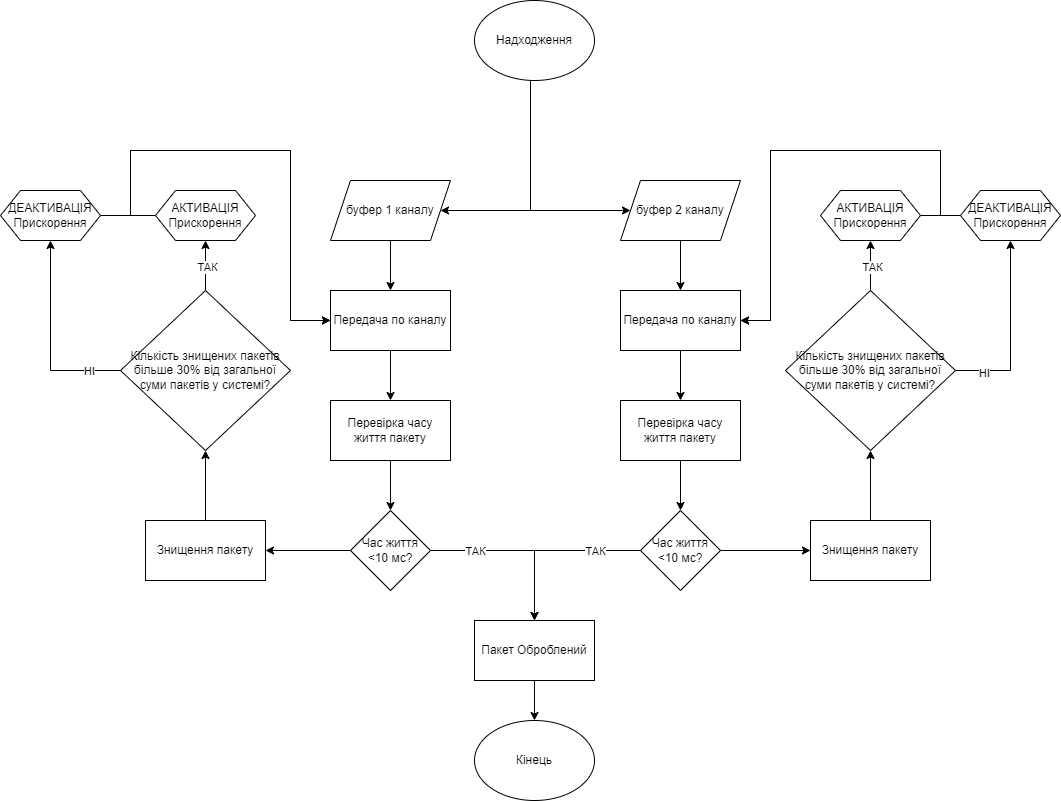

The diagram above was exported from draw.io. Its source (the exported page's mxGraphModel, read from the mxfile embedded in the PNG):
<mxGraphModel dx="2876" dy="1054" grid="1" gridSize="10" guides="1" tooltips="1" connect="1" arrows="1" fold="1" page="1" pageScale="1" pageWidth="827" pageHeight="1169" math="0" shadow="0">
  <root>
    <mxCell id="0" />
    <mxCell id="1" parent="0" />
    <mxCell id="OzGhN95pqH1N_DEJJZMT-111" style="edgeStyle=orthogonalEdgeStyle;rounded=0;orthogonalLoop=1;jettySize=auto;html=1;entryX=0;entryY=0.5;entryDx=0;entryDy=0;" edge="1" parent="1" source="OzGhN95pqH1N_DEJJZMT-1" target="OzGhN95pqH1N_DEJJZMT-7">
      <mxGeometry relative="1" as="geometry">
        <Array as="points">
          <mxPoint x="410" y="280" />
        </Array>
      </mxGeometry>
    </mxCell>
    <mxCell id="OzGhN95pqH1N_DEJJZMT-112" style="edgeStyle=orthogonalEdgeStyle;rounded=0;orthogonalLoop=1;jettySize=auto;html=1;entryX=1;entryY=0.5;entryDx=0;entryDy=0;" edge="1" parent="1" source="OzGhN95pqH1N_DEJJZMT-1" target="OzGhN95pqH1N_DEJJZMT-5">
      <mxGeometry relative="1" as="geometry">
        <Array as="points">
          <mxPoint x="410" y="280" />
        </Array>
      </mxGeometry>
    </mxCell>
    <mxCell id="OzGhN95pqH1N_DEJJZMT-1" value="Надходження" style="ellipse;whiteSpace=wrap;html=1;" vertex="1" parent="1">
      <mxGeometry x="354" y="70" width="120" height="80" as="geometry" />
    </mxCell>
    <mxCell id="OzGhN95pqH1N_DEJJZMT-11" value="" style="edgeStyle=orthogonalEdgeStyle;rounded=0;orthogonalLoop=1;jettySize=auto;html=1;" edge="1" parent="1" source="OzGhN95pqH1N_DEJJZMT-5" target="OzGhN95pqH1N_DEJJZMT-10">
      <mxGeometry relative="1" as="geometry" />
    </mxCell>
    <mxCell id="OzGhN95pqH1N_DEJJZMT-5" value="буфер 1 каналу" style="shape=parallelogram;perimeter=parallelogramPerimeter;whiteSpace=wrap;html=1;fixedSize=1;" vertex="1" parent="1">
      <mxGeometry x="210" y="250" width="120" height="60" as="geometry" />
    </mxCell>
    <mxCell id="OzGhN95pqH1N_DEJJZMT-88" style="edgeStyle=orthogonalEdgeStyle;rounded=0;orthogonalLoop=1;jettySize=auto;html=1;entryX=0.5;entryY=0;entryDx=0;entryDy=0;" edge="1" parent="1" source="OzGhN95pqH1N_DEJJZMT-7" target="OzGhN95pqH1N_DEJJZMT-85">
      <mxGeometry relative="1" as="geometry" />
    </mxCell>
    <mxCell id="OzGhN95pqH1N_DEJJZMT-7" value="буфер 2 каналу" style="shape=parallelogram;perimeter=parallelogramPerimeter;whiteSpace=wrap;html=1;fixedSize=1;" vertex="1" parent="1">
      <mxGeometry x="500" y="250" width="120" height="60" as="geometry" />
    </mxCell>
    <mxCell id="OzGhN95pqH1N_DEJJZMT-23" style="edgeStyle=orthogonalEdgeStyle;rounded=0;orthogonalLoop=1;jettySize=auto;html=1;entryX=0.5;entryY=0;entryDx=0;entryDy=0;" edge="1" parent="1" source="OzGhN95pqH1N_DEJJZMT-10" target="OzGhN95pqH1N_DEJJZMT-12">
      <mxGeometry relative="1" as="geometry" />
    </mxCell>
    <mxCell id="OzGhN95pqH1N_DEJJZMT-10" value="Передача по каналу" style="whiteSpace=wrap;html=1;" vertex="1" parent="1">
      <mxGeometry x="210" y="360" width="120" height="60" as="geometry" />
    </mxCell>
    <mxCell id="OzGhN95pqH1N_DEJJZMT-15" value="" style="edgeStyle=orthogonalEdgeStyle;rounded=0;orthogonalLoop=1;jettySize=auto;html=1;" edge="1" parent="1" source="OzGhN95pqH1N_DEJJZMT-12" target="OzGhN95pqH1N_DEJJZMT-14">
      <mxGeometry relative="1" as="geometry" />
    </mxCell>
    <mxCell id="OzGhN95pqH1N_DEJJZMT-12" value="Перевірка часу життя пакету" style="whiteSpace=wrap;html=1;" vertex="1" parent="1">
      <mxGeometry x="210" y="470" width="120" height="60" as="geometry" />
    </mxCell>
    <mxCell id="OzGhN95pqH1N_DEJJZMT-22" style="edgeStyle=orthogonalEdgeStyle;rounded=0;orthogonalLoop=1;jettySize=auto;html=1;entryX=0.5;entryY=0;entryDx=0;entryDy=0;" edge="1" parent="1" source="OzGhN95pqH1N_DEJJZMT-14" target="OzGhN95pqH1N_DEJJZMT-18">
      <mxGeometry relative="1" as="geometry">
        <mxPoint x="270" y="790" as="targetPoint" />
      </mxGeometry>
    </mxCell>
    <mxCell id="OzGhN95pqH1N_DEJJZMT-35" value="ТАК" style="edgeLabel;html=1;align=center;verticalAlign=middle;resizable=0;points=[];" vertex="1" connectable="0" parent="OzGhN95pqH1N_DEJJZMT-22">
      <mxGeometry x="-0.08" y="2" relative="1" as="geometry">
        <mxPoint x="-36" y="2" as="offset" />
      </mxGeometry>
    </mxCell>
    <mxCell id="OzGhN95pqH1N_DEJJZMT-28" value="" style="edgeStyle=orthogonalEdgeStyle;rounded=0;orthogonalLoop=1;jettySize=auto;html=1;" edge="1" parent="1" source="OzGhN95pqH1N_DEJJZMT-14" target="OzGhN95pqH1N_DEJJZMT-27">
      <mxGeometry relative="1" as="geometry" />
    </mxCell>
    <mxCell id="OzGhN95pqH1N_DEJJZMT-14" value="Час життя &amp;lt;10 мс?" style="rhombus;whiteSpace=wrap;html=1;" vertex="1" parent="1">
      <mxGeometry x="230" y="580" width="80" height="80" as="geometry" />
    </mxCell>
    <mxCell id="OzGhN95pqH1N_DEJJZMT-110" style="edgeStyle=orthogonalEdgeStyle;rounded=0;orthogonalLoop=1;jettySize=auto;html=1;entryX=0.5;entryY=0;entryDx=0;entryDy=0;" edge="1" parent="1" source="OzGhN95pqH1N_DEJJZMT-18" target="OzGhN95pqH1N_DEJJZMT-109">
      <mxGeometry relative="1" as="geometry" />
    </mxCell>
    <mxCell id="OzGhN95pqH1N_DEJJZMT-18" value="Пакет Оброблений" style="whiteSpace=wrap;html=1;" vertex="1" parent="1">
      <mxGeometry x="354" y="690" width="120" height="60" as="geometry" />
    </mxCell>
    <mxCell id="OzGhN95pqH1N_DEJJZMT-44" style="edgeStyle=orthogonalEdgeStyle;rounded=0;orthogonalLoop=1;jettySize=auto;html=1;entryX=0;entryY=0.5;entryDx=0;entryDy=0;" edge="1" parent="1" source="OzGhN95pqH1N_DEJJZMT-21" target="OzGhN95pqH1N_DEJJZMT-10">
      <mxGeometry relative="1" as="geometry">
        <mxPoint x="200" y="420" as="targetPoint" />
        <Array as="points">
          <mxPoint x="10" y="285" />
          <mxPoint x="10" y="220" />
          <mxPoint x="170" y="220" />
          <mxPoint x="170" y="390" />
        </Array>
      </mxGeometry>
    </mxCell>
    <mxCell id="OzGhN95pqH1N_DEJJZMT-21" value="АКТИВАЦІЯ&lt;br&gt;Прискорення" style="shape=hexagon;perimeter=hexagonPerimeter2;whiteSpace=wrap;html=1;fixedSize=1;" vertex="1" parent="1">
      <mxGeometry x="35" y="260" width="100" height="50" as="geometry" />
    </mxCell>
    <mxCell id="OzGhN95pqH1N_DEJJZMT-30" value="" style="edgeStyle=orthogonalEdgeStyle;rounded=0;orthogonalLoop=1;jettySize=auto;html=1;" edge="1" parent="1" source="OzGhN95pqH1N_DEJJZMT-27" target="OzGhN95pqH1N_DEJJZMT-29">
      <mxGeometry relative="1" as="geometry" />
    </mxCell>
    <mxCell id="OzGhN95pqH1N_DEJJZMT-27" value="Знищення пакету" style="whiteSpace=wrap;html=1;" vertex="1" parent="1">
      <mxGeometry x="25" y="590" width="120" height="60" as="geometry" />
    </mxCell>
    <mxCell id="OzGhN95pqH1N_DEJJZMT-31" style="edgeStyle=orthogonalEdgeStyle;rounded=0;orthogonalLoop=1;jettySize=auto;html=1;entryX=0.5;entryY=1;entryDx=0;entryDy=0;" edge="1" parent="1" source="OzGhN95pqH1N_DEJJZMT-29" target="OzGhN95pqH1N_DEJJZMT-21">
      <mxGeometry relative="1" as="geometry" />
    </mxCell>
    <mxCell id="OzGhN95pqH1N_DEJJZMT-33" value="ТАК" style="edgeLabel;html=1;align=center;verticalAlign=middle;resizable=0;points=[];" vertex="1" connectable="0" parent="OzGhN95pqH1N_DEJJZMT-31">
      <mxGeometry x="-0.0545" y="-1" relative="1" as="geometry">
        <mxPoint as="offset" />
      </mxGeometry>
    </mxCell>
    <mxCell id="OzGhN95pqH1N_DEJJZMT-37" style="edgeStyle=orthogonalEdgeStyle;rounded=0;orthogonalLoop=1;jettySize=auto;html=1;entryX=0.5;entryY=1;entryDx=0;entryDy=0;" edge="1" parent="1" source="OzGhN95pqH1N_DEJJZMT-29" target="OzGhN95pqH1N_DEJJZMT-36">
      <mxGeometry relative="1" as="geometry" />
    </mxCell>
    <mxCell id="OzGhN95pqH1N_DEJJZMT-38" value="НІ" style="edgeLabel;html=1;align=center;verticalAlign=middle;resizable=0;points=[];" vertex="1" connectable="0" parent="OzGhN95pqH1N_DEJJZMT-37">
      <mxGeometry x="-0.6842" y="-4" relative="1" as="geometry">
        <mxPoint y="4" as="offset" />
      </mxGeometry>
    </mxCell>
    <mxCell id="OzGhN95pqH1N_DEJJZMT-29" value="Кількість знищених пакетів більше 30% від загальної суми пакетів у системі?" style="rhombus;whiteSpace=wrap;html=1;" vertex="1" parent="1">
      <mxGeometry y="360" width="170" height="160" as="geometry" />
    </mxCell>
    <mxCell id="OzGhN95pqH1N_DEJJZMT-45" style="edgeStyle=orthogonalEdgeStyle;rounded=0;orthogonalLoop=1;jettySize=auto;html=1;entryX=0;entryY=0.5;entryDx=0;entryDy=0;" edge="1" parent="1" source="OzGhN95pqH1N_DEJJZMT-36" target="OzGhN95pqH1N_DEJJZMT-10">
      <mxGeometry relative="1" as="geometry">
        <mxPoint x="270" y="420" as="targetPoint" />
        <Array as="points">
          <mxPoint x="10" y="285" />
          <mxPoint x="10" y="220" />
          <mxPoint x="170" y="220" />
          <mxPoint x="170" y="390" />
        </Array>
      </mxGeometry>
    </mxCell>
    <mxCell id="OzGhN95pqH1N_DEJJZMT-36" value="ДЕАКТИВАЦІЯ&lt;br&gt;Прискорення" style="shape=hexagon;perimeter=hexagonPerimeter2;whiteSpace=wrap;html=1;fixedSize=1;" vertex="1" parent="1">
      <mxGeometry x="-120" y="260" width="100" height="50" as="geometry" />
    </mxCell>
    <mxCell id="OzGhN95pqH1N_DEJJZMT-89" style="edgeStyle=orthogonalEdgeStyle;rounded=0;orthogonalLoop=1;jettySize=auto;html=1;entryX=0.5;entryY=0;entryDx=0;entryDy=0;" edge="1" parent="1" source="OzGhN95pqH1N_DEJJZMT-85" target="OzGhN95pqH1N_DEJJZMT-86">
      <mxGeometry relative="1" as="geometry" />
    </mxCell>
    <mxCell id="OzGhN95pqH1N_DEJJZMT-85" value="Передача по каналу" style="whiteSpace=wrap;html=1;" vertex="1" parent="1">
      <mxGeometry x="500" y="360" width="120" height="60" as="geometry" />
    </mxCell>
    <mxCell id="OzGhN95pqH1N_DEJJZMT-90" style="edgeStyle=orthogonalEdgeStyle;rounded=0;orthogonalLoop=1;jettySize=auto;html=1;entryX=0.5;entryY=0;entryDx=0;entryDy=0;" edge="1" parent="1" source="OzGhN95pqH1N_DEJJZMT-86" target="OzGhN95pqH1N_DEJJZMT-87">
      <mxGeometry relative="1" as="geometry" />
    </mxCell>
    <mxCell id="OzGhN95pqH1N_DEJJZMT-86" value="Перевірка часу життя пакету" style="whiteSpace=wrap;html=1;" vertex="1" parent="1">
      <mxGeometry x="500" y="470" width="120" height="60" as="geometry" />
    </mxCell>
    <mxCell id="OzGhN95pqH1N_DEJJZMT-91" style="edgeStyle=orthogonalEdgeStyle;rounded=0;orthogonalLoop=1;jettySize=auto;html=1;entryX=0.5;entryY=0;entryDx=0;entryDy=0;" edge="1" parent="1" source="OzGhN95pqH1N_DEJJZMT-87" target="OzGhN95pqH1N_DEJJZMT-18">
      <mxGeometry relative="1" as="geometry" />
    </mxCell>
    <mxCell id="OzGhN95pqH1N_DEJJZMT-104" style="edgeStyle=orthogonalEdgeStyle;rounded=0;orthogonalLoop=1;jettySize=auto;html=1;entryX=0;entryY=0.5;entryDx=0;entryDy=0;" edge="1" parent="1" source="OzGhN95pqH1N_DEJJZMT-87" target="OzGhN95pqH1N_DEJJZMT-102">
      <mxGeometry relative="1" as="geometry" />
    </mxCell>
    <mxCell id="OzGhN95pqH1N_DEJJZMT-87" value="Час життя &amp;lt;10 мс?" style="rhombus;whiteSpace=wrap;html=1;" vertex="1" parent="1">
      <mxGeometry x="520" y="580" width="80" height="80" as="geometry" />
    </mxCell>
    <mxCell id="OzGhN95pqH1N_DEJJZMT-92" value="ТАК" style="edgeLabel;html=1;align=center;verticalAlign=middle;resizable=0;points=[];" vertex="1" connectable="0" parent="1">
      <mxGeometry x="474" y="620" as="geometry" />
    </mxCell>
    <mxCell id="OzGhN95pqH1N_DEJJZMT-98" style="edgeStyle=orthogonalEdgeStyle;rounded=0;orthogonalLoop=1;jettySize=auto;html=1;entryX=0.5;entryY=1;entryDx=0;entryDy=0;" edge="1" parent="1" source="OzGhN95pqH1N_DEJJZMT-95" target="OzGhN95pqH1N_DEJJZMT-97">
      <mxGeometry relative="1" as="geometry" />
    </mxCell>
    <mxCell id="OzGhN95pqH1N_DEJJZMT-100" value="ТАК" style="edgeLabel;html=1;align=center;verticalAlign=middle;resizable=0;points=[];" vertex="1" connectable="0" parent="OzGhN95pqH1N_DEJJZMT-98">
      <mxGeometry x="-0.0333" y="-1" relative="1" as="geometry">
        <mxPoint as="offset" />
      </mxGeometry>
    </mxCell>
    <mxCell id="OzGhN95pqH1N_DEJJZMT-99" style="edgeStyle=orthogonalEdgeStyle;rounded=0;orthogonalLoop=1;jettySize=auto;html=1;entryX=0.5;entryY=1;entryDx=0;entryDy=0;" edge="1" parent="1" source="OzGhN95pqH1N_DEJJZMT-95" target="OzGhN95pqH1N_DEJJZMT-96">
      <mxGeometry relative="1" as="geometry" />
    </mxCell>
    <mxCell id="OzGhN95pqH1N_DEJJZMT-101" value="НІ" style="edgeLabel;html=1;align=center;verticalAlign=middle;resizable=0;points=[];" vertex="1" connectable="0" parent="OzGhN95pqH1N_DEJJZMT-99">
      <mxGeometry x="-0.6973" y="-2" relative="1" as="geometry">
        <mxPoint as="offset" />
      </mxGeometry>
    </mxCell>
    <mxCell id="OzGhN95pqH1N_DEJJZMT-95" value="Кількість знищених пакетів більше 30% від загальної суми пакетів у системі?" style="rhombus;whiteSpace=wrap;html=1;" vertex="1" parent="1">
      <mxGeometry x="665" y="360" width="170" height="160" as="geometry" />
    </mxCell>
    <mxCell id="OzGhN95pqH1N_DEJJZMT-107" style="edgeStyle=orthogonalEdgeStyle;rounded=0;orthogonalLoop=1;jettySize=auto;html=1;entryX=1;entryY=0.5;entryDx=0;entryDy=0;" edge="1" parent="1" source="OzGhN95pqH1N_DEJJZMT-96">
      <mxGeometry relative="1" as="geometry">
        <mxPoint x="620" y="390" as="targetPoint" />
        <Array as="points">
          <mxPoint x="820" y="285" />
          <mxPoint x="820" y="220" />
          <mxPoint x="650" y="220" />
          <mxPoint x="650" y="390" />
        </Array>
      </mxGeometry>
    </mxCell>
    <mxCell id="OzGhN95pqH1N_DEJJZMT-96" value="ДЕАКТИВАЦІЯ&lt;br&gt;Прискорення" style="shape=hexagon;perimeter=hexagonPerimeter2;whiteSpace=wrap;html=1;fixedSize=1;" vertex="1" parent="1">
      <mxGeometry x="840" y="260" width="100" height="50" as="geometry" />
    </mxCell>
    <mxCell id="OzGhN95pqH1N_DEJJZMT-108" style="edgeStyle=orthogonalEdgeStyle;rounded=0;orthogonalLoop=1;jettySize=auto;html=1;entryX=1;entryY=0.5;entryDx=0;entryDy=0;" edge="1" parent="1" source="OzGhN95pqH1N_DEJJZMT-97">
      <mxGeometry relative="1" as="geometry">
        <mxPoint x="620" y="390" as="targetPoint" />
        <Array as="points">
          <mxPoint x="820" y="285" />
          <mxPoint x="820" y="220" />
          <mxPoint x="650" y="220" />
          <mxPoint x="650" y="390" />
        </Array>
      </mxGeometry>
    </mxCell>
    <mxCell id="OzGhN95pqH1N_DEJJZMT-97" value="АКТИВАЦІЯ&lt;br&gt;Прискорення" style="shape=hexagon;perimeter=hexagonPerimeter2;whiteSpace=wrap;html=1;fixedSize=1;" vertex="1" parent="1">
      <mxGeometry x="700" y="260" width="100" height="50" as="geometry" />
    </mxCell>
    <mxCell id="OzGhN95pqH1N_DEJJZMT-103" style="edgeStyle=orthogonalEdgeStyle;rounded=0;orthogonalLoop=1;jettySize=auto;html=1;entryX=0.5;entryY=1;entryDx=0;entryDy=0;" edge="1" parent="1" source="OzGhN95pqH1N_DEJJZMT-102" target="OzGhN95pqH1N_DEJJZMT-95">
      <mxGeometry relative="1" as="geometry" />
    </mxCell>
    <mxCell id="OzGhN95pqH1N_DEJJZMT-102" value="Знищення пакету" style="whiteSpace=wrap;html=1;" vertex="1" parent="1">
      <mxGeometry x="690" y="590" width="120" height="60" as="geometry" />
    </mxCell>
    <mxCell id="OzGhN95pqH1N_DEJJZMT-109" value="Кінець" style="ellipse;whiteSpace=wrap;html=1;" vertex="1" parent="1">
      <mxGeometry x="354" y="790" width="120" height="80" as="geometry" />
    </mxCell>
  </root>
</mxGraphModel>